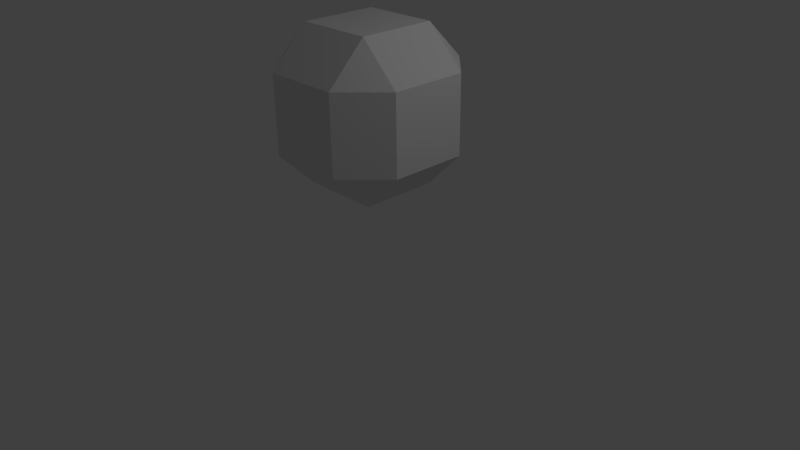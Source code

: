 # Source: cube2.blend  (saved by Blender 2.77.0; exported with 4.5.12 LTS)
import bpy
from mathutils import Matrix  # noqa: F401  (used for matrix-valued properties, if any)

bpy.ops.wm.read_factory_settings(use_empty=True)
scene = bpy.context.scene
scene.name = 'Scene'

# ---- collections
col_collection_1 = bpy.data.collections.new('Collection 1'); scene.collection.children.link(col_collection_1)

# ---- materials (node trees are filled in below, after node groups)
mat_material = bpy.data.materials.new('Material')
mat_material.alpha_threshold = 0.0
mat_material.use_transparent_shadow = False
mat_material.roughness = 0.5
mat_material.line_color = (0.0, 0.0, 0.0, 1.0)

# ---- material node trees

# ---- world
world_world = bpy.data.worlds.new('World'); scene.world = world_world
world_world.color = (0.05088, 0.05088, 0.05088)
world_world.use_sun_shadow = False
world_world.sun_shadow_jitter_overblur = 0.0
world_world.cycles.sampling_method = 'MANUAL'

# ---- cameras
cam_camera = bpy.data.cameras.new('Camera')
cam_camera.clip_end = 100.0
cam_camera.lens = 35.0
cam_camera.sensor_width = 32.0
cam_camera.sensor_height = 18.0
cam_camera.ortho_scale = 7.314
cam_camera.dof.focus_distance = 0.0
cam_camera.dof.aperture_fstop = 128.0

# ---- lights
light_lamp = bpy.data.lights.new('Lamp', 'POINT')
light_lamp.transmission_factor = 0.0
light_lamp.cutoff_distance = 30.0
light_lamp.energy = 100.0
light_lamp.shadow_buffer_clip_start = 1.001
light_lamp.shadow_soft_size = 0.1
light_lamp.shadow_maximum_resolution = 0.006
light_lamp.use_absolute_resolution = True

# ---- meshes
me_cube = bpy.data.meshes.new('Cube')
me_cube.from_pydata([(1.0, 0.5, -0.5), (0.5, 0.5, -1.0), (0.5, 1.0, -0.5), (1.0, -0.5, -0.5), (0.5, -1.0, -0.5), (0.5, -0.5, -1.0), (-0.5, -1.0, -0.5), (-1.0, -0.5, -0.5), (-0.5, -0.5, -1.0), (-0.5, 1.0, -0.5), (-0.5, 0.5, -1.0), (-1.0, 0.5, -0.5), (0.5, 1.0, 0.5), (0.5, 0.5, 1.0), (1.0, 0.5, 0.5), (0.5, -1.0, 0.5), (1.0, -0.5, 0.5), (0.5, -0.5, 1.0), (-1.0, -0.5, 0.5), (-0.5, -1.0, 0.5), (-0.5, -0.5, 1.0), (-1.0, 0.5, 0.5), (-0.5, 0.5, 1.0), (-0.5, 1.0, 0.5)], [], [(12, 2, 9, 23), (4, 15, 19, 6), (7, 18, 21, 11), (13, 22, 20, 17), (0, 14, 16, 3), (0, 1, 2), (3, 4, 5), (6, 7, 8), (9, 10, 11), (12, 13, 14), (15, 16, 17), (18, 19, 20), (21, 22, 23), (0, 3, 5, 1), (1, 10, 9, 2), (2, 12, 14, 0), (4, 6, 8, 5), (3, 16, 15, 4), (7, 11, 10, 8), (6, 19, 18, 7), (11, 21, 23, 9), (13, 17, 16, 14), (12, 23, 22, 13), (17, 20, 19, 15), (20, 22, 21, 18), (1, 5, 8, 10)])
me_cube.materials.append(mat_material)
me_cube.use_remesh_preserve_volume = False
me_cube.use_remesh_preserve_attributes = False
me_cube.use_mirror_vertex_groups = False
me_cube.update()

# ---- objects
ob_cube = bpy.data.objects.new('Cube', me_cube)
ob_lamp = bpy.data.objects.new('Lamp', light_lamp)
ob_camera = bpy.data.objects.new('Camera', cam_camera)

# ---- transforms, parenting, visibility, modifiers, constraints
ob_cube.location = (0.0, 0.0, 2.0)
ob_cube.lock_rotations_4d = False
ob_cube.empty_display_type = 'ARROWS'
ob_cube.lineart.crease_threshold = 0.0
ob_lamp.location = (4.076, 1.005, 5.904)
ob_lamp.rotation_euler = (0.6503, 0.05522, 1.866)
ob_lamp.lock_rotations_4d = False
ob_lamp.empty_display_type = 'ARROWS'
ob_lamp.color = (0.0, 0.0, 0.0, 0.0)
ob_lamp.lineart.crease_threshold = 0.0
ob_camera.location = (7.481, -6.508, 5.344)
ob_camera.rotation_euler = (1.109, 0.01082, 0.8149)
ob_camera.lock_rotations_4d = False
ob_camera.empty_display_type = 'ARROWS'
ob_camera.color = (0.0, 0.0, 0.0, 0.0)
ob_camera.display_type = 'WIRE'
ob_camera.lineart.crease_threshold = 0.0

# ---- collection membership
col_collection_1.objects.link(ob_cube)
col_collection_1.objects.link(ob_lamp)
col_collection_1.objects.link(ob_camera)

# ---- scene / render settings (as saved in the file)
scene.camera = ob_camera
scene.frame_start = 1; scene.frame_end = 250; scene.frame_set(1)
scene.render.engine = 'BLENDER_EEVEE_NEXT'
scene.render.resolution_percentage = 50
scene.render.dither_intensity = 0.0
scene.cycles.use_denoising = False
scene.cycles.samples = 128
scene.cycles.sampling_pattern = 'TABULATED_SOBOL'
scene.cycles.light_sampling_threshold = 0.0
scene.cycles.use_adaptive_sampling = False
scene.cycles.use_light_tree = False
scene.cycles.blur_glossy = 0.0
scene.cycles.sample_clamp_indirect = 0.0
scene.view_settings.view_transform = 'Standard'
bpy.context.view_layer.update()
